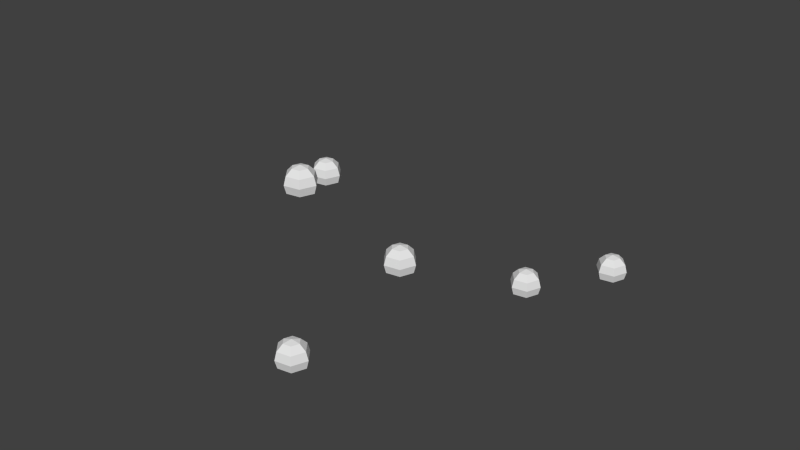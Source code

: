 # Source: blueberryFlower.blend  (saved by Blender 2.76.0; exported with 4.5.12 LTS)
import bpy
from mathutils import Matrix  # noqa: F401  (used for matrix-valued properties, if any)

bpy.ops.wm.read_factory_settings(use_empty=True)
scene = bpy.context.scene
scene.name = 'Scene'

# ---- collections
col_collection_1 = bpy.data.collections.new('Collection 1'); scene.collection.children.link(col_collection_1)

# ---- world
world_world = bpy.data.worlds.new('World'); scene.world = world_world
world_world.color = (0.05088, 0.05088, 0.05088)
world_world.use_sun_shadow = False
world_world.sun_shadow_jitter_overblur = 0.0
world_world.cycles.sampling_method = 'MANUAL'
world_world.cycles.sample_map_resolution = 256

# ---- meshes
me_sphere = bpy.data.meshes.new('Sphere')
me_sphere.from_pydata([(-0.04763, -0.004451, 0.07143), (-0.04945, -0.004755, 0.06958), (-0.04945, -0.004755, 0.06454), (-0.04675, -0.002089, 0.07143), (-0.04792, -0.0006642, 0.06958), (-0.04835, -0.0001428, 0.06706), (-0.04792, -0.0006642, 0.06454), (-0.04515, -0.004035, 0.0721), (-0.04426, -0.001673, 0.07143), (-0.04361, 5.611e-05, 0.06958), (-0.04338, 0.000689, 0.06706), (-0.04361, 5.611e-05, 0.06454), (-0.04266, -0.003619, 0.07143), (-0.04084, -0.003314, 0.06958), (-0.04017, -0.003203, 0.06706), (-0.04084, -0.003314, 0.06454), (-0.04354, -0.005981, 0.07143), (-0.04237, -0.007405, 0.06958), (-0.04194, -0.007927, 0.06706), (-0.04237, -0.007405, 0.06454), (-0.04603, -0.006397, 0.07143), (-0.04668, -0.008126, 0.06958), (-0.04691, -0.008759, 0.06706), (-0.04668, -0.008126, 0.06454), (-0.05012, -0.004867, 0.06706), (-0.01672, -0.04653, 0.09236), (-0.01854, -0.04683, 0.09052), (-0.01854, -0.04683, 0.08547), (-0.01584, -0.04417, 0.09236), (-0.01701, -0.04274, 0.09052), (-0.01744, -0.04222, 0.08799), (-0.01701, -0.04274, 0.08547), (-0.01423, -0.04611, 0.09304), (-0.01335, -0.04375, 0.09236), (-0.0127, -0.04202, 0.09052), (-0.01247, -0.04139, 0.08799), (-0.0127, -0.04202, 0.08547), (-0.01175, -0.0457, 0.09236), (-0.009924, -0.04539, 0.09052), (-0.009258, -0.04528, 0.08799), (-0.009924, -0.04539, 0.08547), (-0.01263, -0.04806, 0.09236), (-0.01145, -0.04948, 0.09052), (-0.01102, -0.05001, 0.08799), (-0.01145, -0.04948, 0.08547), (-0.01512, -0.04848, 0.09236), (-0.01576, -0.05021, 0.09052), (-0.016, -0.05084, 0.08799), (-0.01576, -0.05021, 0.08547), (-0.01921, -0.04695, 0.08799), (0.003505, -0.07228, 0.05843), (0.001684, -0.07259, 0.05658), (0.001684, -0.07259, 0.05154), (0.004388, -0.06992, 0.05843), (0.003214, -0.0685, 0.05658), (0.002784, -0.06798, 0.05406), (0.003214, -0.0685, 0.05154), (0.005992, -0.07187, 0.0591), (0.006875, -0.06951, 0.05843), (0.007522, -0.06778, 0.05658), (0.007759, -0.06715, 0.05406), (0.007522, -0.06778, 0.05154), (0.008479, -0.07145, 0.05843), (0.0103, -0.07115, 0.05658), (0.01097, -0.07104, 0.05406), (0.0103, -0.07115, 0.05154), (0.007596, -0.07382, 0.05843), (0.00877, -0.07524, 0.05658), (0.009199, -0.07576, 0.05406), (0.00877, -0.07524, 0.05154), (0.005109, -0.07423, 0.05843), (0.004462, -0.07596, 0.05658), (0.004225, -0.07659, 0.05406), (0.004462, -0.07596, 0.05154), (0.001018, -0.0727, 0.05406), (0.01896, 0.01209, 0.0479), (0.01714, 0.01179, 0.04606), (0.01714, 0.01179, 0.04101), (0.01984, 0.01446, 0.0479), (0.01867, 0.01588, 0.04606), (0.01824, 0.0164, 0.04354), (0.01867, 0.01588, 0.04101), (0.02144, 0.01251, 0.04858), (0.02233, 0.01487, 0.0479), (0.02297, 0.0166, 0.04606), (0.02321, 0.01723, 0.04354), (0.02297, 0.0166, 0.04101), (0.02393, 0.01293, 0.0479), (0.02575, 0.01323, 0.04606), (0.02642, 0.01334, 0.04354), (0.02575, 0.01323, 0.04101), (0.02305, 0.01056, 0.0479), (0.02422, 0.00914, 0.04606), (0.02465, 0.008619, 0.04354), (0.02422, 0.00914, 0.04101), (0.02056, 0.01015, 0.0479), (0.01991, 0.00842, 0.04606), (0.01968, 0.007787, 0.04354), (0.01991, 0.00842, 0.04101), (0.01647, 0.01168, 0.04354), (0.03259, 0.04049, 0.04565), (0.03077, 0.04018, 0.04381), (0.03077, 0.04018, 0.03876), (0.03348, 0.04285, 0.04565), (0.0323, 0.04427, 0.04381), (0.03187, 0.0448, 0.04129), (0.0323, 0.04427, 0.03876), (0.03508, 0.0409, 0.04633), (0.03596, 0.04327, 0.04565), (0.03661, 0.04499, 0.04381), (0.03685, 0.04563, 0.04129), (0.03661, 0.04499, 0.03876), (0.03757, 0.04132, 0.04565), (0.03939, 0.04162, 0.04381), (0.04005, 0.04174, 0.04129), (0.03939, 0.04162, 0.03876), (0.03668, 0.03896, 0.04565), (0.03786, 0.03753, 0.04381), (0.03829, 0.03701, 0.04129), (0.03786, 0.03753, 0.03876), (0.0342, 0.03854, 0.04565), (0.03355, 0.03681, 0.04381), (0.03331, 0.03618, 0.04129), (0.03355, 0.03681, 0.03876), (0.03011, 0.04007, 0.04129), (0.006874, -0.03319, 0.0707), (0.005053, -0.03349, 0.06885), (0.005053, -0.03349, 0.06381), (0.007757, -0.03082, 0.0707), (0.006583, -0.0294, 0.06885), (0.006154, -0.02888, 0.06633), (0.006583, -0.0294, 0.06381), (0.009361, -0.03277, 0.07137), (0.01024, -0.03041, 0.0707), (0.01089, -0.02868, 0.06885), (0.01113, -0.02805, 0.06633), (0.01089, -0.02868, 0.06381), (0.01185, -0.03235, 0.0707), (0.01367, -0.03205, 0.06885), (0.01434, -0.03194, 0.06633), (0.01367, -0.03205, 0.06381), (0.01096, -0.03472, 0.0707), (0.01214, -0.03614, 0.06885), (0.01257, -0.03666, 0.06633), (0.01214, -0.03614, 0.06381), (0.008478, -0.03513, 0.0707), (0.007831, -0.03686, 0.06885), (0.007594, -0.03749, 0.06633), (0.007831, -0.03686, 0.06381), (0.004387, -0.0336, 0.06633)], [], [(1, 0, 3, 4), (6, 5, 10, 11), (4, 3, 8, 9), (5, 4, 9, 10), (11, 10, 14, 15), (9, 8, 12, 13), (10, 9, 13, 14), (13, 12, 16, 17), (14, 13, 17, 18), (15, 14, 18, 19), (18, 17, 21, 22), (19, 18, 22, 23), (17, 16, 20, 21), (0, 7, 3), (2, 24, 5, 6), (24, 1, 4, 5), (3, 7, 8), (8, 7, 12), (12, 7, 16), (16, 7, 20), (22, 21, 1, 24), (20, 7, 0), (23, 22, 24, 2), (21, 20, 0, 1), (26, 25, 28, 29), (31, 30, 35, 36), (29, 28, 33, 34), (30, 29, 34, 35), (36, 35, 39, 40), (34, 33, 37, 38), (35, 34, 38, 39), (38, 37, 41, 42), (39, 38, 42, 43), (40, 39, 43, 44), (43, 42, 46, 47), (44, 43, 47, 48), (42, 41, 45, 46), (25, 32, 28), (27, 49, 30, 31), (49, 26, 29, 30), (28, 32, 33), (33, 32, 37), (37, 32, 41), (41, 32, 45), (47, 46, 26, 49), (45, 32, 25), (48, 47, 49, 27), (46, 45, 25, 26), (51, 50, 53, 54), (56, 55, 60, 61), (54, 53, 58, 59), (55, 54, 59, 60), (61, 60, 64, 65), (59, 58, 62, 63), (60, 59, 63, 64), (63, 62, 66, 67), (64, 63, 67, 68), (65, 64, 68, 69), (68, 67, 71, 72), (69, 68, 72, 73), (67, 66, 70, 71), (50, 57, 53), (52, 74, 55, 56), (74, 51, 54, 55), (53, 57, 58), (58, 57, 62), (62, 57, 66), (66, 57, 70), (72, 71, 51, 74), (70, 57, 50), (73, 72, 74, 52), (71, 70, 50, 51), (76, 75, 78, 79), (81, 80, 85, 86), (79, 78, 83, 84), (80, 79, 84, 85), (86, 85, 89, 90), (84, 83, 87, 88), (85, 84, 88, 89), (88, 87, 91, 92), (89, 88, 92, 93), (90, 89, 93, 94), (93, 92, 96, 97), (94, 93, 97, 98), (92, 91, 95, 96), (75, 82, 78), (77, 99, 80, 81), (99, 76, 79, 80), (78, 82, 83), (83, 82, 87), (87, 82, 91), (91, 82, 95), (97, 96, 76, 99), (95, 82, 75), (98, 97, 99, 77), (96, 95, 75, 76), (101, 100, 103, 104), (106, 105, 110, 111), (104, 103, 108, 109), (105, 104, 109, 110), (111, 110, 114, 115), (109, 108, 112, 113), (110, 109, 113, 114), (113, 112, 116, 117), (114, 113, 117, 118), (115, 114, 118, 119), (118, 117, 121, 122), (119, 118, 122, 123), (117, 116, 120, 121), (100, 107, 103), (102, 124, 105, 106), (124, 101, 104, 105), (103, 107, 108), (108, 107, 112), (112, 107, 116), (116, 107, 120), (122, 121, 101, 124), (120, 107, 100), (123, 122, 124, 102), (121, 120, 100, 101), (126, 125, 128, 129), (131, 130, 135, 136), (129, 128, 133, 134), (130, 129, 134, 135), (136, 135, 139, 140), (134, 133, 137, 138), (135, 134, 138, 139), (138, 137, 141, 142), (139, 138, 142, 143), (140, 139, 143, 144), (143, 142, 146, 147), (144, 143, 147, 148), (142, 141, 145, 146), (125, 132, 128), (127, 149, 130, 131), (149, 126, 129, 130), (128, 132, 133), (133, 132, 137), (137, 132, 141), (141, 132, 145), (147, 146, 126, 149), (145, 132, 125), (148, 147, 149, 127), (146, 145, 125, 126)])
me_sphere.use_remesh_preserve_volume = False
me_sphere.use_remesh_preserve_attributes = False
me_sphere.use_mirror_vertex_groups = False
me_sphere.update()

# ---- objects
ob_blueberryflower = bpy.data.objects.new('blueberryFlower', me_sphere)

# ---- transforms, parenting, visibility, modifiers, constraints
ob_blueberryflower.location = (0.0, 0.0, 0.0)
ob_blueberryflower.lineart.crease_threshold = 0.0

# ---- collection membership
col_collection_1.objects.link(ob_blueberryflower)

# ---- scene / render settings (as saved in the file)
scene.frame_start = 1; scene.frame_end = 250; scene.frame_set(1)
scene.render.engine = 'BLENDER_EEVEE_NEXT'
scene.render.resolution_percentage = 50
scene.render.dither_intensity = 0.0
scene.cycles.use_denoising = False
scene.cycles.samples = 10
scene.cycles.sampling_pattern = 'TABULATED_SOBOL'
scene.cycles.light_sampling_threshold = 0.0
scene.cycles.use_adaptive_sampling = False
scene.cycles.use_light_tree = False
scene.cycles.blur_glossy = 0.0
scene.cycles.pixel_filter_type = 'GAUSSIAN'
scene.cycles.sample_clamp_indirect = 0.0
scene.view_settings.view_transform = 'Standard'
bpy.context.view_layer.update()

# ---- added for rendering (the .blend has no active camera and no usable light): camera, sun
cam_auto = bpy.data.cameras.new('AutoCamera')
cam_auto.lens = 50.0
cam_auto.sensor_width = 36.0
cam_auto.clip_end = 1000.0
ob_auto_camera = bpy.data.objects.new('AutoCamera', cam_auto)
scene.collection.objects.link(ob_auto_camera)
ob_auto_camera.location = (0.180013, -0.237537, 0.213937)
ob_auto_camera.rotation_euler = (1.09748, -7.21219e-08, 0.694738)
scene.camera = ob_auto_camera
light_auto_sun = bpy.data.lights.new('AutoSun', 'SUN')
light_auto_sun.energy = 3.0
light_auto_sun.angle = 0.0523599
ob_auto_sun = bpy.data.objects.new('AutoSun', light_auto_sun)
scene.collection.objects.link(ob_auto_sun)
ob_auto_sun.rotation_euler = (0.872665, 0.174533, 0.523599)
bpy.context.view_layer.update()
